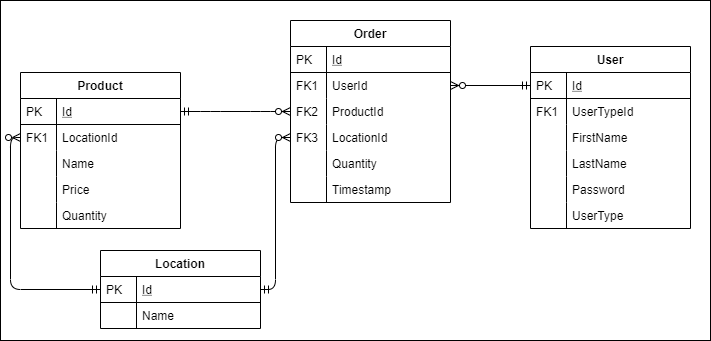

The diagram above was exported from draw.io. Its source (the exported page's mxGraphModel, read from the mxfile embedded in the PNG):
<mxGraphModel dx="1422" dy="762" grid="1" gridSize="10" guides="1" tooltips="1" connect="1" arrows="1" fold="1" page="1" pageScale="1" pageWidth="827" pageHeight="1169" math="0" shadow="0">
  <root>
    <mxCell id="WIyWlLk6GJQsqaUBKTNV-0" />
    <mxCell id="WIyWlLk6GJQsqaUBKTNV-1" parent="WIyWlLk6GJQsqaUBKTNV-0" />
    <mxCell id="0jDf0Q4jhIOQdOOBL61v-41" value="" style="rounded=0;whiteSpace=wrap;html=1;" parent="WIyWlLk6GJQsqaUBKTNV-1" vertex="1">
      <mxGeometry width="710" height="340" as="geometry" />
    </mxCell>
    <mxCell id="g-MiJHbG9hOv9MfZxuMn-2" value="" style="edgeStyle=orthogonalEdgeStyle;fontSize=12;html=1;endArrow=ERzeroToMany;startArrow=ERmandOne;exitX=0;exitY=0.5;exitDx=0;exitDy=0;entryX=0;entryY=0.5;entryDx=0;entryDy=0;" parent="WIyWlLk6GJQsqaUBKTNV-1" source="0jDf0Q4jhIOQdOOBL61v-1" target="zkfFHV4jXpPFQw0GAbJ--67" edge="1">
      <mxGeometry width="100" height="100" relative="1" as="geometry">
        <mxPoint x="400" y="560" as="sourcePoint" />
        <mxPoint x="500" y="460" as="targetPoint" />
      </mxGeometry>
    </mxCell>
    <mxCell id="g-MiJHbG9hOv9MfZxuMn-3" value="" style="edgeStyle=entityRelationEdgeStyle;fontSize=12;html=1;endArrow=ERzeroToMany;startArrow=ERmandOne;exitX=1;exitY=0.5;exitDx=0;exitDy=0;entryX=0;entryY=0.5;entryDx=0;entryDy=0;" parent="WIyWlLk6GJQsqaUBKTNV-1" source="zkfFHV4jXpPFQw0GAbJ--65" target="0jDf0Q4jhIOQdOOBL61v-26" edge="1">
      <mxGeometry width="100" height="100" relative="1" as="geometry">
        <mxPoint x="360" y="420" as="sourcePoint" />
        <mxPoint x="460" y="320" as="targetPoint" />
      </mxGeometry>
    </mxCell>
    <mxCell id="g-MiJHbG9hOv9MfZxuMn-4" value="" style="edgeStyle=orthogonalEdgeStyle;fontSize=12;html=1;endArrow=ERzeroToMany;startArrow=ERmandOne;exitX=0;exitY=0.5;exitDx=0;exitDy=0;entryX=1;entryY=0.5;entryDx=0;entryDy=0;" parent="WIyWlLk6GJQsqaUBKTNV-1" source="zkfFHV4jXpPFQw0GAbJ--57" target="0jDf0Q4jhIOQdOOBL61v-18" edge="1">
      <mxGeometry width="100" height="100" relative="1" as="geometry">
        <mxPoint x="360" y="420" as="sourcePoint" />
        <mxPoint x="460" y="320" as="targetPoint" />
      </mxGeometry>
    </mxCell>
    <mxCell id="RIPG5MMwjnh4PCOYXeX7-3" value="" style="edgeStyle=orthogonalEdgeStyle;fontSize=12;html=1;endArrow=ERzeroToMany;startArrow=ERmandOne;exitX=1;exitY=0.5;exitDx=0;exitDy=0;entryX=0;entryY=0.5;entryDx=0;entryDy=0;" edge="1" parent="WIyWlLk6GJQsqaUBKTNV-1" source="0jDf0Q4jhIOQdOOBL61v-1" target="RIPG5MMwjnh4PCOYXeX7-0">
      <mxGeometry width="100" height="100" relative="1" as="geometry">
        <mxPoint x="360" y="340" as="sourcePoint" />
        <mxPoint x="460" y="240" as="targetPoint" />
      </mxGeometry>
    </mxCell>
    <mxCell id="0jDf0Q4jhIOQdOOBL61v-15" value="Order" style="swimlane;fontStyle=1;childLayout=stackLayout;horizontal=1;startSize=26;horizontalStack=0;resizeParent=1;resizeLast=0;collapsible=1;marginBottom=0;rounded=0;shadow=0;strokeWidth=1;" parent="WIyWlLk6GJQsqaUBKTNV-1" vertex="1">
      <mxGeometry x="290" y="20" width="160" height="182" as="geometry">
        <mxRectangle x="260" y="80" width="160" height="26" as="alternateBounds" />
      </mxGeometry>
    </mxCell>
    <mxCell id="0jDf0Q4jhIOQdOOBL61v-16" value="Id" style="shape=partialRectangle;top=0;left=0;right=0;bottom=1;align=left;verticalAlign=top;fillColor=none;spacingLeft=40;spacingRight=4;overflow=hidden;rotatable=0;points=[[0,0.5],[1,0.5]];portConstraint=eastwest;dropTarget=0;rounded=0;shadow=0;strokeWidth=1;fontStyle=4" parent="0jDf0Q4jhIOQdOOBL61v-15" vertex="1">
      <mxGeometry y="26" width="160" height="26" as="geometry" />
    </mxCell>
    <mxCell id="0jDf0Q4jhIOQdOOBL61v-17" value="PK" style="shape=partialRectangle;top=0;left=0;bottom=0;fillColor=none;align=left;verticalAlign=top;spacingLeft=4;spacingRight=4;overflow=hidden;rotatable=0;points=[];portConstraint=eastwest;part=1;" parent="0jDf0Q4jhIOQdOOBL61v-16" vertex="1" connectable="0">
      <mxGeometry width="36" height="26" as="geometry" />
    </mxCell>
    <mxCell id="0jDf0Q4jhIOQdOOBL61v-18" value="UserId" style="shape=partialRectangle;top=0;left=0;right=0;bottom=0;align=left;verticalAlign=top;fillColor=none;spacingLeft=40;spacingRight=4;overflow=hidden;rotatable=0;points=[[0,0.5],[1,0.5]];portConstraint=eastwest;dropTarget=0;rounded=0;shadow=0;strokeWidth=1;" parent="0jDf0Q4jhIOQdOOBL61v-15" vertex="1">
      <mxGeometry y="52" width="160" height="26" as="geometry" />
    </mxCell>
    <mxCell id="0jDf0Q4jhIOQdOOBL61v-19" value="FK1" style="shape=partialRectangle;top=0;left=0;bottom=0;fillColor=none;align=left;verticalAlign=top;spacingLeft=4;spacingRight=4;overflow=hidden;rotatable=0;points=[];portConstraint=eastwest;part=1;" parent="0jDf0Q4jhIOQdOOBL61v-18" vertex="1" connectable="0">
      <mxGeometry width="36" height="26" as="geometry" />
    </mxCell>
    <mxCell id="0jDf0Q4jhIOQdOOBL61v-26" value="ProductId" style="shape=partialRectangle;top=0;left=0;right=0;bottom=0;align=left;verticalAlign=top;fillColor=none;spacingLeft=40;spacingRight=4;overflow=hidden;rotatable=0;points=[[0,0.5],[1,0.5]];portConstraint=eastwest;dropTarget=0;rounded=0;shadow=0;strokeWidth=1;" parent="0jDf0Q4jhIOQdOOBL61v-15" vertex="1">
      <mxGeometry y="78" width="160" height="26" as="geometry" />
    </mxCell>
    <mxCell id="0jDf0Q4jhIOQdOOBL61v-27" value="FK2" style="shape=partialRectangle;top=0;left=0;bottom=0;fillColor=none;align=left;verticalAlign=top;spacingLeft=4;spacingRight=4;overflow=hidden;rotatable=0;points=[];portConstraint=eastwest;part=1;" parent="0jDf0Q4jhIOQdOOBL61v-26" vertex="1" connectable="0">
      <mxGeometry width="36" height="26" as="geometry" />
    </mxCell>
    <mxCell id="RIPG5MMwjnh4PCOYXeX7-0" value="LocationId" style="shape=partialRectangle;top=0;left=0;right=0;bottom=0;align=left;verticalAlign=top;fillColor=none;spacingLeft=40;spacingRight=4;overflow=hidden;rotatable=0;points=[[0,0.5],[1,0.5]];portConstraint=eastwest;dropTarget=0;rounded=0;shadow=0;strokeWidth=1;" vertex="1" parent="0jDf0Q4jhIOQdOOBL61v-15">
      <mxGeometry y="104" width="160" height="26" as="geometry" />
    </mxCell>
    <mxCell id="RIPG5MMwjnh4PCOYXeX7-1" value="FK3" style="shape=partialRectangle;top=0;left=0;bottom=0;fillColor=none;align=left;verticalAlign=top;spacingLeft=4;spacingRight=4;overflow=hidden;rotatable=0;points=[];portConstraint=eastwest;part=1;" vertex="1" connectable="0" parent="RIPG5MMwjnh4PCOYXeX7-0">
      <mxGeometry width="36" height="26" as="geometry" />
    </mxCell>
    <mxCell id="0jDf0Q4jhIOQdOOBL61v-20" value="Quantity" style="shape=partialRectangle;top=0;left=0;right=0;bottom=0;align=left;verticalAlign=top;fillColor=none;spacingLeft=40;spacingRight=4;overflow=hidden;rotatable=0;points=[[0,0.5],[1,0.5]];portConstraint=eastwest;dropTarget=0;rounded=0;shadow=0;strokeWidth=1;" parent="0jDf0Q4jhIOQdOOBL61v-15" vertex="1">
      <mxGeometry y="130" width="160" height="26" as="geometry" />
    </mxCell>
    <mxCell id="0jDf0Q4jhIOQdOOBL61v-21" value="" style="shape=partialRectangle;top=0;left=0;bottom=0;fillColor=none;align=left;verticalAlign=top;spacingLeft=4;spacingRight=4;overflow=hidden;rotatable=0;points=[];portConstraint=eastwest;part=1;" parent="0jDf0Q4jhIOQdOOBL61v-20" vertex="1" connectable="0">
      <mxGeometry width="36" height="26" as="geometry" />
    </mxCell>
    <mxCell id="0jDf0Q4jhIOQdOOBL61v-22" value="Timestamp" style="shape=partialRectangle;top=0;left=0;right=0;bottom=0;align=left;verticalAlign=top;fillColor=none;spacingLeft=40;spacingRight=4;overflow=hidden;rotatable=0;points=[[0,0.5],[1,0.5]];portConstraint=eastwest;dropTarget=0;rounded=0;shadow=0;strokeWidth=1;" parent="0jDf0Q4jhIOQdOOBL61v-15" vertex="1">
      <mxGeometry y="156" width="160" height="26" as="geometry" />
    </mxCell>
    <mxCell id="0jDf0Q4jhIOQdOOBL61v-23" value="" style="shape=partialRectangle;top=0;left=0;bottom=0;fillColor=none;align=left;verticalAlign=top;spacingLeft=4;spacingRight=4;overflow=hidden;rotatable=0;points=[];portConstraint=eastwest;part=1;" parent="0jDf0Q4jhIOQdOOBL61v-22" vertex="1" connectable="0">
      <mxGeometry width="36" height="26" as="geometry" />
    </mxCell>
    <mxCell id="zkfFHV4jXpPFQw0GAbJ--56" value="User" style="swimlane;fontStyle=1;childLayout=stackLayout;horizontal=1;startSize=26;horizontalStack=0;resizeParent=1;resizeLast=0;collapsible=1;marginBottom=0;rounded=0;shadow=0;strokeWidth=1;" parent="WIyWlLk6GJQsqaUBKTNV-1" vertex="1">
      <mxGeometry x="530" y="46" width="160" height="182" as="geometry">
        <mxRectangle x="260" y="80" width="160" height="26" as="alternateBounds" />
      </mxGeometry>
    </mxCell>
    <mxCell id="zkfFHV4jXpPFQw0GAbJ--57" value="Id" style="shape=partialRectangle;top=0;left=0;right=0;bottom=1;align=left;verticalAlign=top;fillColor=none;spacingLeft=40;spacingRight=4;overflow=hidden;rotatable=0;points=[[0,0.5],[1,0.5]];portConstraint=eastwest;dropTarget=0;rounded=0;shadow=0;strokeWidth=1;fontStyle=4" parent="zkfFHV4jXpPFQw0GAbJ--56" vertex="1">
      <mxGeometry y="26" width="160" height="26" as="geometry" />
    </mxCell>
    <mxCell id="zkfFHV4jXpPFQw0GAbJ--58" value="PK" style="shape=partialRectangle;top=0;left=0;bottom=0;fillColor=none;align=left;verticalAlign=top;spacingLeft=4;spacingRight=4;overflow=hidden;rotatable=0;points=[];portConstraint=eastwest;part=1;" parent="zkfFHV4jXpPFQw0GAbJ--57" vertex="1" connectable="0">
      <mxGeometry width="36" height="26" as="geometry" />
    </mxCell>
    <mxCell id="0jDf0Q4jhIOQdOOBL61v-35" value="UserTypeId" style="shape=partialRectangle;top=0;left=0;right=0;bottom=0;align=left;verticalAlign=top;fillColor=none;spacingLeft=40;spacingRight=4;overflow=hidden;rotatable=0;points=[[0,0.5],[1,0.5]];portConstraint=eastwest;dropTarget=0;rounded=0;shadow=0;strokeWidth=1;" parent="zkfFHV4jXpPFQw0GAbJ--56" vertex="1">
      <mxGeometry y="52" width="160" height="26" as="geometry" />
    </mxCell>
    <mxCell id="0jDf0Q4jhIOQdOOBL61v-36" value="FK1" style="shape=partialRectangle;top=0;left=0;bottom=0;fillColor=none;align=left;verticalAlign=top;spacingLeft=4;spacingRight=4;overflow=hidden;rotatable=0;points=[];portConstraint=eastwest;part=1;" parent="0jDf0Q4jhIOQdOOBL61v-35" vertex="1" connectable="0">
      <mxGeometry width="36" height="26" as="geometry" />
    </mxCell>
    <mxCell id="zkfFHV4jXpPFQw0GAbJ--61" value="FirstName" style="shape=partialRectangle;top=0;left=0;right=0;bottom=0;align=left;verticalAlign=top;fillColor=none;spacingLeft=40;spacingRight=4;overflow=hidden;rotatable=0;points=[[0,0.5],[1,0.5]];portConstraint=eastwest;dropTarget=0;rounded=0;shadow=0;strokeWidth=1;" parent="zkfFHV4jXpPFQw0GAbJ--56" vertex="1">
      <mxGeometry y="78" width="160" height="26" as="geometry" />
    </mxCell>
    <mxCell id="zkfFHV4jXpPFQw0GAbJ--62" value="" style="shape=partialRectangle;top=0;left=0;bottom=0;fillColor=none;align=left;verticalAlign=top;spacingLeft=4;spacingRight=4;overflow=hidden;rotatable=0;points=[];portConstraint=eastwest;part=1;" parent="zkfFHV4jXpPFQw0GAbJ--61" vertex="1" connectable="0">
      <mxGeometry width="36" height="26" as="geometry" />
    </mxCell>
    <mxCell id="0jDf0Q4jhIOQdOOBL61v-7" value="LastName" style="shape=partialRectangle;top=0;left=0;right=0;bottom=0;align=left;verticalAlign=top;fillColor=none;spacingLeft=40;spacingRight=4;overflow=hidden;rotatable=0;points=[[0,0.5],[1,0.5]];portConstraint=eastwest;dropTarget=0;rounded=0;shadow=0;strokeWidth=1;" parent="zkfFHV4jXpPFQw0GAbJ--56" vertex="1">
      <mxGeometry y="104" width="160" height="26" as="geometry" />
    </mxCell>
    <mxCell id="0jDf0Q4jhIOQdOOBL61v-8" value="" style="shape=partialRectangle;top=0;left=0;bottom=0;fillColor=none;align=left;verticalAlign=top;spacingLeft=4;spacingRight=4;overflow=hidden;rotatable=0;points=[];portConstraint=eastwest;part=1;" parent="0jDf0Q4jhIOQdOOBL61v-7" vertex="1" connectable="0">
      <mxGeometry width="36" height="26" as="geometry" />
    </mxCell>
    <mxCell id="0jDf0Q4jhIOQdOOBL61v-9" value="Password" style="shape=partialRectangle;top=0;left=0;right=0;bottom=0;align=left;verticalAlign=top;fillColor=none;spacingLeft=40;spacingRight=4;overflow=hidden;rotatable=0;points=[[0,0.5],[1,0.5]];portConstraint=eastwest;dropTarget=0;rounded=0;shadow=0;strokeWidth=1;" parent="zkfFHV4jXpPFQw0GAbJ--56" vertex="1">
      <mxGeometry y="130" width="160" height="26" as="geometry" />
    </mxCell>
    <mxCell id="0jDf0Q4jhIOQdOOBL61v-10" value="" style="shape=partialRectangle;top=0;left=0;bottom=0;fillColor=none;align=left;verticalAlign=top;spacingLeft=4;spacingRight=4;overflow=hidden;rotatable=0;points=[];portConstraint=eastwest;part=1;" parent="0jDf0Q4jhIOQdOOBL61v-9" vertex="1" connectable="0">
      <mxGeometry width="36" height="26" as="geometry" />
    </mxCell>
    <mxCell id="RIPG5MMwjnh4PCOYXeX7-4" value="UserType" style="shape=partialRectangle;top=0;left=0;right=0;bottom=0;align=left;verticalAlign=top;fillColor=none;spacingLeft=40;spacingRight=4;overflow=hidden;rotatable=0;points=[[0,0.5],[1,0.5]];portConstraint=eastwest;dropTarget=0;rounded=0;shadow=0;strokeWidth=1;" vertex="1" parent="zkfFHV4jXpPFQw0GAbJ--56">
      <mxGeometry y="156" width="160" height="26" as="geometry" />
    </mxCell>
    <mxCell id="RIPG5MMwjnh4PCOYXeX7-5" value="" style="shape=partialRectangle;top=0;left=0;bottom=0;fillColor=none;align=left;verticalAlign=top;spacingLeft=4;spacingRight=4;overflow=hidden;rotatable=0;points=[];portConstraint=eastwest;part=1;" vertex="1" connectable="0" parent="RIPG5MMwjnh4PCOYXeX7-4">
      <mxGeometry width="36" height="26" as="geometry" />
    </mxCell>
    <mxCell id="zkfFHV4jXpPFQw0GAbJ--64" value="Product" style="swimlane;fontStyle=1;childLayout=stackLayout;horizontal=1;startSize=26;horizontalStack=0;resizeParent=1;resizeLast=0;collapsible=1;marginBottom=0;rounded=0;shadow=0;strokeWidth=1;" parent="WIyWlLk6GJQsqaUBKTNV-1" vertex="1">
      <mxGeometry x="20" y="72" width="160" height="156" as="geometry">
        <mxRectangle x="260" y="270" width="160" height="26" as="alternateBounds" />
      </mxGeometry>
    </mxCell>
    <mxCell id="zkfFHV4jXpPFQw0GAbJ--65" value="Id" style="shape=partialRectangle;top=0;left=0;right=0;bottom=1;align=left;verticalAlign=top;fillColor=none;spacingLeft=40;spacingRight=4;overflow=hidden;rotatable=0;points=[[0,0.5],[1,0.5]];portConstraint=eastwest;dropTarget=0;rounded=0;shadow=0;strokeWidth=1;fontStyle=4" parent="zkfFHV4jXpPFQw0GAbJ--64" vertex="1">
      <mxGeometry y="26" width="160" height="26" as="geometry" />
    </mxCell>
    <mxCell id="zkfFHV4jXpPFQw0GAbJ--66" value="PK" style="shape=partialRectangle;top=0;left=0;bottom=0;fillColor=none;align=left;verticalAlign=top;spacingLeft=4;spacingRight=4;overflow=hidden;rotatable=0;points=[];portConstraint=eastwest;part=1;" parent="zkfFHV4jXpPFQw0GAbJ--65" vertex="1" connectable="0">
      <mxGeometry width="36" height="26" as="geometry" />
    </mxCell>
    <mxCell id="zkfFHV4jXpPFQw0GAbJ--67" value="LocationId" style="shape=partialRectangle;top=0;left=0;right=0;bottom=0;align=left;verticalAlign=top;fillColor=none;spacingLeft=40;spacingRight=4;overflow=hidden;rotatable=0;points=[[0,0.5],[1,0.5]];portConstraint=eastwest;dropTarget=0;rounded=0;shadow=0;strokeWidth=1;" parent="zkfFHV4jXpPFQw0GAbJ--64" vertex="1">
      <mxGeometry y="52" width="160" height="26" as="geometry" />
    </mxCell>
    <mxCell id="zkfFHV4jXpPFQw0GAbJ--68" value="FK1" style="shape=partialRectangle;top=0;left=0;bottom=0;fillColor=none;align=left;verticalAlign=top;spacingLeft=4;spacingRight=4;overflow=hidden;rotatable=0;points=[];portConstraint=eastwest;part=1;" parent="zkfFHV4jXpPFQw0GAbJ--67" vertex="1" connectable="0">
      <mxGeometry width="36" height="26" as="geometry" />
    </mxCell>
    <mxCell id="zkfFHV4jXpPFQw0GAbJ--69" value="Name" style="shape=partialRectangle;top=0;left=0;right=0;bottom=0;align=left;verticalAlign=top;fillColor=none;spacingLeft=40;spacingRight=4;overflow=hidden;rotatable=0;points=[[0,0.5],[1,0.5]];portConstraint=eastwest;dropTarget=0;rounded=0;shadow=0;strokeWidth=1;" parent="zkfFHV4jXpPFQw0GAbJ--64" vertex="1">
      <mxGeometry y="78" width="160" height="26" as="geometry" />
    </mxCell>
    <mxCell id="zkfFHV4jXpPFQw0GAbJ--70" value="" style="shape=partialRectangle;top=0;left=0;bottom=0;fillColor=none;align=left;verticalAlign=top;spacingLeft=4;spacingRight=4;overflow=hidden;rotatable=0;points=[];portConstraint=eastwest;part=1;" parent="zkfFHV4jXpPFQw0GAbJ--69" vertex="1" connectable="0">
      <mxGeometry width="36" height="26" as="geometry" />
    </mxCell>
    <mxCell id="0jDf0Q4jhIOQdOOBL61v-11" value="Price" style="shape=partialRectangle;top=0;left=0;right=0;bottom=0;align=left;verticalAlign=top;fillColor=none;spacingLeft=40;spacingRight=4;overflow=hidden;rotatable=0;points=[[0,0.5],[1,0.5]];portConstraint=eastwest;dropTarget=0;rounded=0;shadow=0;strokeWidth=1;" parent="zkfFHV4jXpPFQw0GAbJ--64" vertex="1">
      <mxGeometry y="104" width="160" height="26" as="geometry" />
    </mxCell>
    <mxCell id="0jDf0Q4jhIOQdOOBL61v-12" value="" style="shape=partialRectangle;top=0;left=0;bottom=0;fillColor=none;align=left;verticalAlign=top;spacingLeft=4;spacingRight=4;overflow=hidden;rotatable=0;points=[];portConstraint=eastwest;part=1;" parent="0jDf0Q4jhIOQdOOBL61v-11" vertex="1" connectable="0">
      <mxGeometry width="36" height="26" as="geometry" />
    </mxCell>
    <mxCell id="0jDf0Q4jhIOQdOOBL61v-13" value="Quantity" style="shape=partialRectangle;top=0;left=0;right=0;bottom=0;align=left;verticalAlign=top;fillColor=none;spacingLeft=40;spacingRight=4;overflow=hidden;rotatable=0;points=[[0,0.5],[1,0.5]];portConstraint=eastwest;dropTarget=0;rounded=0;shadow=0;strokeWidth=1;" parent="zkfFHV4jXpPFQw0GAbJ--64" vertex="1">
      <mxGeometry y="130" width="160" height="26" as="geometry" />
    </mxCell>
    <mxCell id="0jDf0Q4jhIOQdOOBL61v-14" value="" style="shape=partialRectangle;top=0;left=0;bottom=0;fillColor=none;align=left;verticalAlign=top;spacingLeft=4;spacingRight=4;overflow=hidden;rotatable=0;points=[];portConstraint=eastwest;part=1;" parent="0jDf0Q4jhIOQdOOBL61v-13" vertex="1" connectable="0">
      <mxGeometry width="36" height="26" as="geometry" />
    </mxCell>
    <mxCell id="0jDf0Q4jhIOQdOOBL61v-0" value="Location" style="swimlane;fontStyle=1;childLayout=stackLayout;horizontal=1;startSize=26;horizontalStack=0;resizeParent=1;resizeLast=0;collapsible=1;marginBottom=0;rounded=0;shadow=0;strokeWidth=1;" parent="WIyWlLk6GJQsqaUBKTNV-1" vertex="1">
      <mxGeometry x="100" y="250" width="160" height="78" as="geometry">
        <mxRectangle x="20" y="80" width="160" height="26" as="alternateBounds" />
      </mxGeometry>
    </mxCell>
    <mxCell id="0jDf0Q4jhIOQdOOBL61v-1" value="Id" style="shape=partialRectangle;top=0;left=0;right=0;bottom=1;align=left;verticalAlign=top;fillColor=none;spacingLeft=40;spacingRight=4;overflow=hidden;rotatable=0;points=[[0,0.5],[1,0.5]];portConstraint=eastwest;dropTarget=0;rounded=0;shadow=0;strokeWidth=1;fontStyle=4" parent="0jDf0Q4jhIOQdOOBL61v-0" vertex="1">
      <mxGeometry y="26" width="160" height="26" as="geometry" />
    </mxCell>
    <mxCell id="0jDf0Q4jhIOQdOOBL61v-2" value="PK" style="shape=partialRectangle;top=0;left=0;bottom=0;fillColor=none;align=left;verticalAlign=top;spacingLeft=4;spacingRight=4;overflow=hidden;rotatable=0;points=[];portConstraint=eastwest;part=1;" parent="0jDf0Q4jhIOQdOOBL61v-1" vertex="1" connectable="0">
      <mxGeometry width="36" height="26" as="geometry" />
    </mxCell>
    <mxCell id="0jDf0Q4jhIOQdOOBL61v-3" value="Name" style="shape=partialRectangle;top=0;left=0;right=0;bottom=0;align=left;verticalAlign=top;fillColor=none;spacingLeft=40;spacingRight=4;overflow=hidden;rotatable=0;points=[[0,0.5],[1,0.5]];portConstraint=eastwest;dropTarget=0;rounded=0;shadow=0;strokeWidth=1;" parent="0jDf0Q4jhIOQdOOBL61v-0" vertex="1">
      <mxGeometry y="52" width="160" height="26" as="geometry" />
    </mxCell>
    <mxCell id="0jDf0Q4jhIOQdOOBL61v-4" value="" style="shape=partialRectangle;top=0;left=0;bottom=0;fillColor=none;align=left;verticalAlign=top;spacingLeft=4;spacingRight=4;overflow=hidden;rotatable=0;points=[];portConstraint=eastwest;part=1;" parent="0jDf0Q4jhIOQdOOBL61v-3" vertex="1" connectable="0">
      <mxGeometry width="36" height="26" as="geometry" />
    </mxCell>
  </root>
</mxGraphModel>